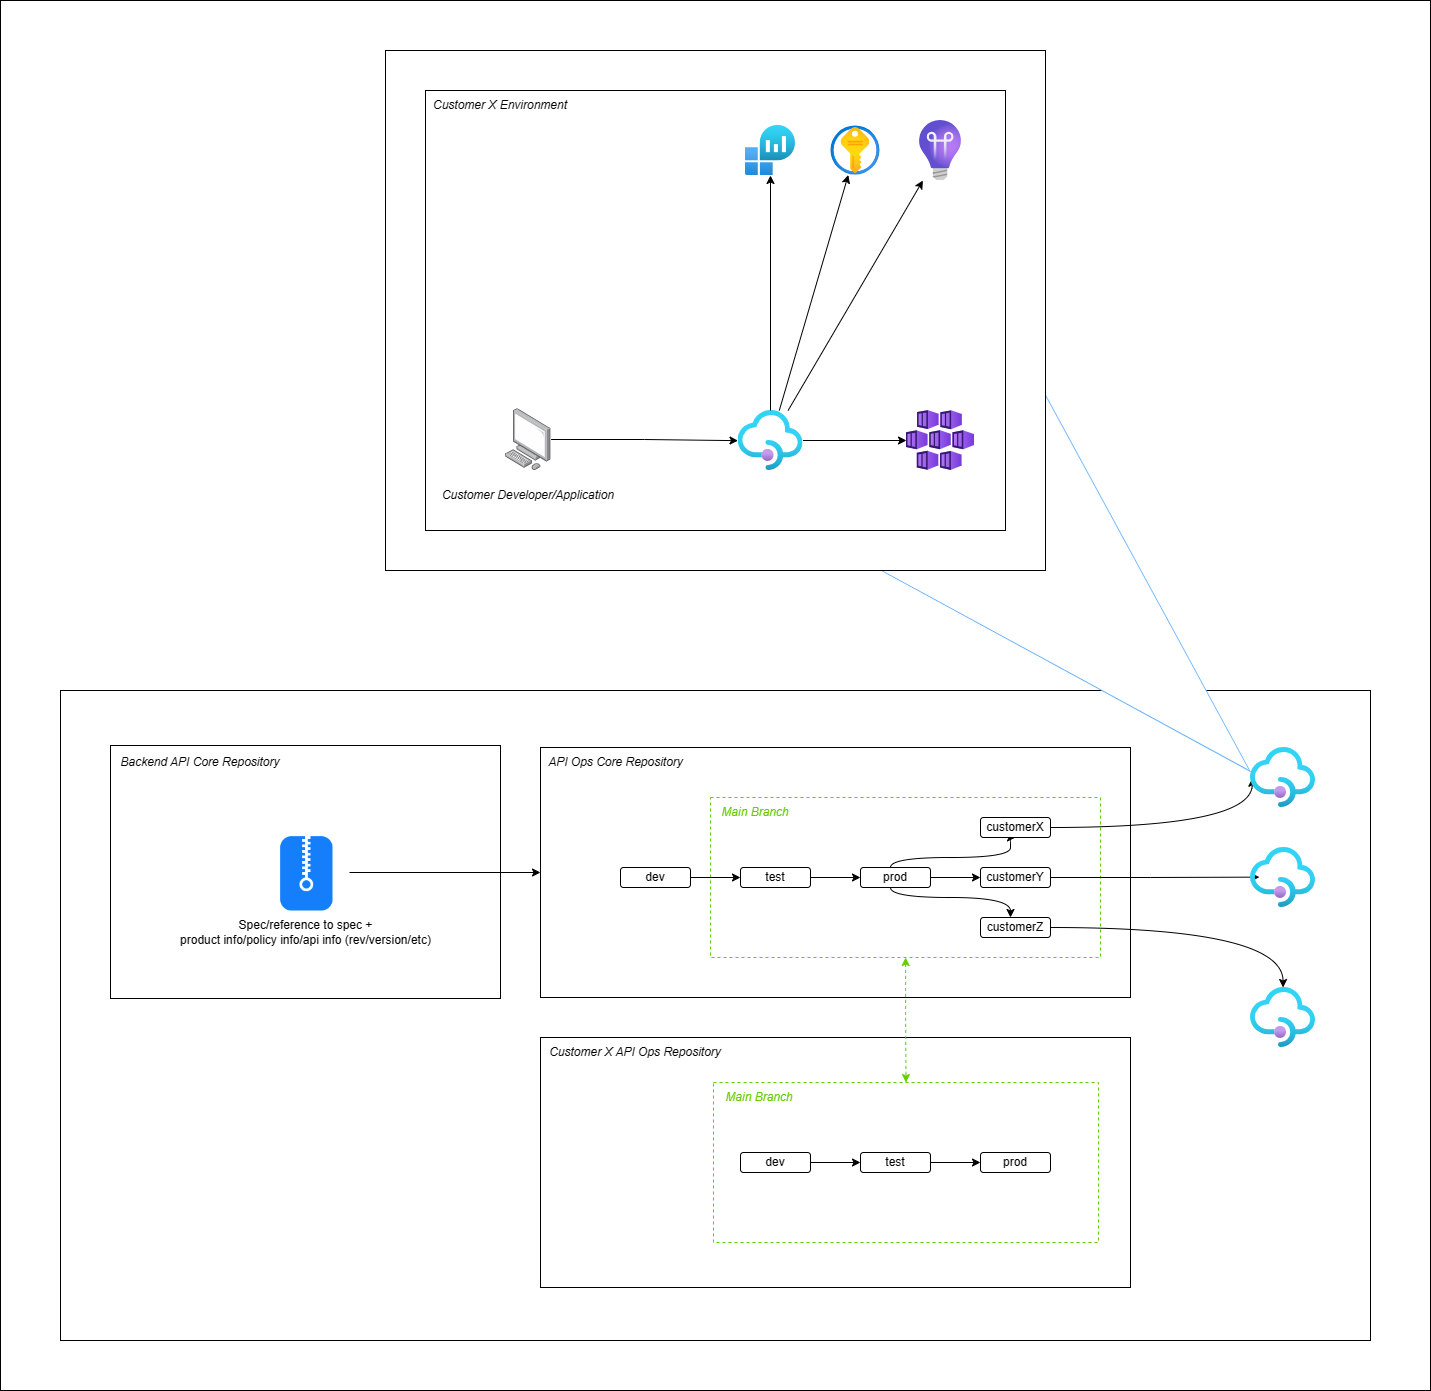

The diagram above was exported from draw.io. Its source (the exported page's mxGraphModel, read from the mxfile embedded in the PNG):
<mxGraphModel dx="1940" dy="1443" grid="1" gridSize="10" guides="1" tooltips="1" connect="1" arrows="1" fold="1" page="1" pageScale="1" pageWidth="850" pageHeight="1100" math="0" shadow="0">
  <root>
    <mxCell id="0" />
    <mxCell id="1" parent="0" />
    <mxCell id="asoLXX4vzsIIh42s9x8h-74" value="" style="rounded=0;whiteSpace=wrap;html=1;" vertex="1" parent="1">
      <mxGeometry x="140" y="100" width="1430" height="1390" as="geometry" />
    </mxCell>
    <mxCell id="asoLXX4vzsIIh42s9x8h-31" value="" style="rounded=0;whiteSpace=wrap;html=1;" vertex="1" parent="1">
      <mxGeometry x="200" y="790" width="1310" height="650" as="geometry" />
    </mxCell>
    <mxCell id="asoLXX4vzsIIh42s9x8h-32" value="" style="rounded=0;whiteSpace=wrap;html=1;" vertex="1" parent="1">
      <mxGeometry x="680" y="1137" width="590" height="250" as="geometry" />
    </mxCell>
    <mxCell id="asoLXX4vzsIIh42s9x8h-33" value="" style="rounded=0;whiteSpace=wrap;html=1;" vertex="1" parent="1">
      <mxGeometry x="680" y="847" width="590" height="250" as="geometry" />
    </mxCell>
    <mxCell id="asoLXX4vzsIIh42s9x8h-34" style="edgeStyle=orthogonalEdgeStyle;rounded=0;orthogonalLoop=1;jettySize=auto;html=1;entryX=0.5;entryY=0;entryDx=0;entryDy=0;dashed=1;strokeColor=#66CC00;startArrow=classic;startFill=1;" edge="1" parent="1" source="asoLXX4vzsIIh42s9x8h-35" target="asoLXX4vzsIIh42s9x8h-50">
      <mxGeometry relative="1" as="geometry" />
    </mxCell>
    <mxCell id="asoLXX4vzsIIh42s9x8h-35" value="" style="rounded=0;whiteSpace=wrap;html=1;dashed=1;strokeColor=#66CC00;" vertex="1" parent="1">
      <mxGeometry x="850" y="897" width="390" height="160" as="geometry" />
    </mxCell>
    <mxCell id="asoLXX4vzsIIh42s9x8h-36" style="edgeStyle=orthogonalEdgeStyle;rounded=0;orthogonalLoop=1;jettySize=auto;html=1;" edge="1" parent="1" source="asoLXX4vzsIIh42s9x8h-37" target="asoLXX4vzsIIh42s9x8h-39">
      <mxGeometry relative="1" as="geometry" />
    </mxCell>
    <mxCell id="asoLXX4vzsIIh42s9x8h-37" value="dev" style="rounded=1;whiteSpace=wrap;html=1;" vertex="1" parent="1">
      <mxGeometry x="760" y="967" width="70" height="20" as="geometry" />
    </mxCell>
    <mxCell id="asoLXX4vzsIIh42s9x8h-38" style="edgeStyle=orthogonalEdgeStyle;rounded=0;orthogonalLoop=1;jettySize=auto;html=1;" edge="1" parent="1" source="asoLXX4vzsIIh42s9x8h-39" target="asoLXX4vzsIIh42s9x8h-45">
      <mxGeometry relative="1" as="geometry" />
    </mxCell>
    <mxCell id="asoLXX4vzsIIh42s9x8h-39" value="test" style="rounded=1;whiteSpace=wrap;html=1;" vertex="1" parent="1">
      <mxGeometry x="880" y="967" width="70" height="20" as="geometry" />
    </mxCell>
    <mxCell id="asoLXX4vzsIIh42s9x8h-40" style="edgeStyle=orthogonalEdgeStyle;rounded=0;orthogonalLoop=1;jettySize=auto;html=1;curved=1;" edge="1" parent="1" source="asoLXX4vzsIIh42s9x8h-41" target="asoLXX4vzsIIh42s9x8h-58">
      <mxGeometry relative="1" as="geometry" />
    </mxCell>
    <mxCell id="asoLXX4vzsIIh42s9x8h-41" value="customerZ" style="rounded=1;whiteSpace=wrap;html=1;" vertex="1" parent="1">
      <mxGeometry x="1120" y="1017" width="70" height="20" as="geometry" />
    </mxCell>
    <mxCell id="asoLXX4vzsIIh42s9x8h-42" style="edgeStyle=orthogonalEdgeStyle;rounded=0;orthogonalLoop=1;jettySize=auto;html=1;entryX=0;entryY=0.5;entryDx=0;entryDy=0;" edge="1" parent="1" source="asoLXX4vzsIIh42s9x8h-45" target="asoLXX4vzsIIh42s9x8h-49">
      <mxGeometry relative="1" as="geometry" />
    </mxCell>
    <mxCell id="asoLXX4vzsIIh42s9x8h-43" style="edgeStyle=orthogonalEdgeStyle;rounded=0;orthogonalLoop=1;jettySize=auto;html=1;curved=1;" edge="1" parent="1" source="asoLXX4vzsIIh42s9x8h-45" target="asoLXX4vzsIIh42s9x8h-41">
      <mxGeometry relative="1" as="geometry">
        <Array as="points">
          <mxPoint x="1030" y="997" />
          <mxPoint x="1150" y="997" />
        </Array>
      </mxGeometry>
    </mxCell>
    <mxCell id="asoLXX4vzsIIh42s9x8h-44" style="edgeStyle=orthogonalEdgeStyle;rounded=0;orthogonalLoop=1;jettySize=auto;html=1;entryX=0.5;entryY=1;entryDx=0;entryDy=0;curved=1;" edge="1" parent="1" source="asoLXX4vzsIIh42s9x8h-45" target="asoLXX4vzsIIh42s9x8h-47">
      <mxGeometry relative="1" as="geometry">
        <Array as="points">
          <mxPoint x="1030" y="957" />
          <mxPoint x="1150" y="957" />
        </Array>
      </mxGeometry>
    </mxCell>
    <mxCell id="asoLXX4vzsIIh42s9x8h-45" value="prod" style="rounded=1;whiteSpace=wrap;html=1;" vertex="1" parent="1">
      <mxGeometry x="1000" y="967" width="70" height="20" as="geometry" />
    </mxCell>
    <mxCell id="asoLXX4vzsIIh42s9x8h-46" style="edgeStyle=orthogonalEdgeStyle;rounded=0;orthogonalLoop=1;jettySize=auto;html=1;entryX=0.027;entryY=0.513;entryDx=0;entryDy=0;entryPerimeter=0;curved=1;" edge="1" parent="1" source="asoLXX4vzsIIh42s9x8h-47" target="asoLXX4vzsIIh42s9x8h-60">
      <mxGeometry relative="1" as="geometry" />
    </mxCell>
    <mxCell id="asoLXX4vzsIIh42s9x8h-47" value="customerX" style="rounded=1;whiteSpace=wrap;html=1;" vertex="1" parent="1">
      <mxGeometry x="1120" y="917" width="70" height="20" as="geometry" />
    </mxCell>
    <mxCell id="asoLXX4vzsIIh42s9x8h-48" style="edgeStyle=orthogonalEdgeStyle;rounded=0;orthogonalLoop=1;jettySize=auto;html=1;entryX=0.137;entryY=0.494;entryDx=0;entryDy=0;entryPerimeter=0;" edge="1" parent="1" source="asoLXX4vzsIIh42s9x8h-49" target="asoLXX4vzsIIh42s9x8h-59">
      <mxGeometry relative="1" as="geometry" />
    </mxCell>
    <mxCell id="asoLXX4vzsIIh42s9x8h-49" value="customerY" style="rounded=1;whiteSpace=wrap;html=1;" vertex="1" parent="1">
      <mxGeometry x="1120" y="967" width="70" height="20" as="geometry" />
    </mxCell>
    <mxCell id="asoLXX4vzsIIh42s9x8h-50" value="" style="rounded=0;whiteSpace=wrap;html=1;dashed=1;strokeColor=#66CC00;" vertex="1" parent="1">
      <mxGeometry x="853" y="1182" width="385" height="160" as="geometry" />
    </mxCell>
    <mxCell id="asoLXX4vzsIIh42s9x8h-51" style="edgeStyle=orthogonalEdgeStyle;rounded=0;orthogonalLoop=1;jettySize=auto;html=1;" edge="1" parent="1" source="asoLXX4vzsIIh42s9x8h-52" target="asoLXX4vzsIIh42s9x8h-54">
      <mxGeometry relative="1" as="geometry" />
    </mxCell>
    <mxCell id="asoLXX4vzsIIh42s9x8h-52" value="dev" style="rounded=1;whiteSpace=wrap;html=1;" vertex="1" parent="1">
      <mxGeometry x="880" y="1252" width="70" height="20" as="geometry" />
    </mxCell>
    <mxCell id="asoLXX4vzsIIh42s9x8h-53" style="edgeStyle=orthogonalEdgeStyle;rounded=0;orthogonalLoop=1;jettySize=auto;html=1;" edge="1" parent="1" source="asoLXX4vzsIIh42s9x8h-54" target="asoLXX4vzsIIh42s9x8h-55">
      <mxGeometry relative="1" as="geometry" />
    </mxCell>
    <mxCell id="asoLXX4vzsIIh42s9x8h-54" value="test" style="rounded=1;whiteSpace=wrap;html=1;" vertex="1" parent="1">
      <mxGeometry x="1000" y="1252" width="70" height="20" as="geometry" />
    </mxCell>
    <mxCell id="asoLXX4vzsIIh42s9x8h-55" value="prod" style="rounded=1;whiteSpace=wrap;html=1;" vertex="1" parent="1">
      <mxGeometry x="1120" y="1252" width="70" height="20" as="geometry" />
    </mxCell>
    <mxCell id="asoLXX4vzsIIh42s9x8h-56" value="&lt;i style=&quot;border-color: var(--border-color);&quot;&gt;API Ops Core Repository&lt;/i&gt;" style="text;strokeColor=none;align=center;fillColor=none;html=1;verticalAlign=middle;whiteSpace=wrap;rounded=0;" vertex="1" parent="1">
      <mxGeometry x="681" y="847" width="149" height="30" as="geometry" />
    </mxCell>
    <mxCell id="asoLXX4vzsIIh42s9x8h-57" value="&lt;i style=&quot;border-color: var(--border-color);&quot;&gt;Customer X API Ops Repository&lt;/i&gt;" style="text;strokeColor=none;align=center;fillColor=none;html=1;verticalAlign=middle;whiteSpace=wrap;rounded=0;" vertex="1" parent="1">
      <mxGeometry x="680" y="1137" width="190" height="30" as="geometry" />
    </mxCell>
    <mxCell id="asoLXX4vzsIIh42s9x8h-58" value="" style="image;aspect=fixed;html=1;points=[];align=center;fontSize=12;image=img/lib/azure2/app_services/API_Management_Services.svg;" vertex="1" parent="1">
      <mxGeometry x="1390" y="1087" width="65" height="60" as="geometry" />
    </mxCell>
    <mxCell id="asoLXX4vzsIIh42s9x8h-59" value="" style="image;aspect=fixed;html=1;points=[];align=center;fontSize=12;image=img/lib/azure2/integration/API_Management_Services.svg;" vertex="1" parent="1">
      <mxGeometry x="1390" y="947" width="65" height="60" as="geometry" />
    </mxCell>
    <mxCell id="asoLXX4vzsIIh42s9x8h-60" value="" style="image;aspect=fixed;html=1;points=[];align=center;fontSize=12;image=img/lib/azure2/integration/API_Management_Services.svg;" vertex="1" parent="1">
      <mxGeometry x="1390" y="847" width="65" height="60" as="geometry" />
    </mxCell>
    <mxCell id="asoLXX4vzsIIh42s9x8h-61" value="&lt;i&gt;Main Branch&lt;/i&gt;" style="text;strokeColor=none;align=center;fillColor=none;html=1;verticalAlign=middle;whiteSpace=wrap;rounded=0;fontColor=#66CC00;" vertex="1" parent="1">
      <mxGeometry x="850" y="897" width="90" height="30" as="geometry" />
    </mxCell>
    <mxCell id="asoLXX4vzsIIh42s9x8h-62" value="&lt;i&gt;Main Branch&lt;/i&gt;" style="text;strokeColor=none;align=center;fillColor=none;html=1;verticalAlign=middle;whiteSpace=wrap;rounded=0;fontColor=#66CC00;" vertex="1" parent="1">
      <mxGeometry x="854" y="1182" width="90" height="30" as="geometry" />
    </mxCell>
    <mxCell id="asoLXX4vzsIIh42s9x8h-63" value="" style="rounded=0;whiteSpace=wrap;html=1;" vertex="1" parent="1">
      <mxGeometry x="250" y="845" width="390" height="253" as="geometry" />
    </mxCell>
    <mxCell id="asoLXX4vzsIIh42s9x8h-64" value="&lt;i style=&quot;border-color: var(--border-color);&quot;&gt;Backend API Core Repository&lt;/i&gt;" style="text;strokeColor=none;align=center;fillColor=none;html=1;verticalAlign=middle;whiteSpace=wrap;rounded=0;" vertex="1" parent="1">
      <mxGeometry x="250" y="847" width="180" height="30" as="geometry" />
    </mxCell>
    <mxCell id="asoLXX4vzsIIh42s9x8h-65" style="edgeStyle=orthogonalEdgeStyle;rounded=0;orthogonalLoop=1;jettySize=auto;html=1;" edge="1" parent="1" source="asoLXX4vzsIIh42s9x8h-66" target="asoLXX4vzsIIh42s9x8h-33">
      <mxGeometry relative="1" as="geometry" />
    </mxCell>
    <mxCell id="asoLXX4vzsIIh42s9x8h-66" value="" style="shape=image;html=1;verticalAlign=top;verticalLabelPosition=bottom;labelBackgroundColor=#ffffff;imageAspect=0;aspect=fixed;image=https://cdn1.iconfinder.com/data/icons/hawcons/32/698837-icon-110-zip-128.png" vertex="1" parent="1">
      <mxGeometry x="401" y="928" width="88" height="88" as="geometry" />
    </mxCell>
    <mxCell id="asoLXX4vzsIIh42s9x8h-67" value="Spec/reference to spec + &lt;br&gt;product info/policy info/api info (rev/version/etc)" style="text;strokeColor=none;align=center;fillColor=none;html=1;verticalAlign=middle;whiteSpace=wrap;rounded=0;" vertex="1" parent="1">
      <mxGeometry x="307.5" y="1017" width="275" height="30" as="geometry" />
    </mxCell>
    <mxCell id="asoLXX4vzsIIh42s9x8h-72" value="" style="triangle;whiteSpace=wrap;html=1;direction=south;rotation=-45;strokeColor=#66B2FF;" vertex="1" parent="1">
      <mxGeometry x="1110.32" y="503.46" width="254.05" height="429.94" as="geometry" />
    </mxCell>
    <mxCell id="asoLXX4vzsIIh42s9x8h-1" value="" style="rounded=0;whiteSpace=wrap;html=1;" vertex="1" parent="1">
      <mxGeometry x="525" y="150" width="660" height="520" as="geometry" />
    </mxCell>
    <mxCell id="asoLXX4vzsIIh42s9x8h-2" value="" style="rounded=0;whiteSpace=wrap;html=1;" vertex="1" parent="1">
      <mxGeometry x="565" y="190" width="580" height="440" as="geometry" />
    </mxCell>
    <mxCell id="asoLXX4vzsIIh42s9x8h-3" style="edgeStyle=orthogonalEdgeStyle;rounded=0;orthogonalLoop=1;jettySize=auto;html=1;" edge="1" parent="1" source="asoLXX4vzsIIh42s9x8h-4" target="asoLXX4vzsIIh42s9x8h-7">
      <mxGeometry relative="1" as="geometry" />
    </mxCell>
    <mxCell id="asoLXX4vzsIIh42s9x8h-4" value="" style="image;aspect=fixed;html=1;points=[];align=center;fontSize=12;image=img/lib/azure2/app_services/API_Management_Services.svg;" vertex="1" parent="1">
      <mxGeometry x="877.5" y="510" width="65" height="60" as="geometry" />
    </mxCell>
    <mxCell id="asoLXX4vzsIIh42s9x8h-5" style="edgeStyle=orthogonalEdgeStyle;rounded=0;orthogonalLoop=1;jettySize=auto;html=1;" edge="1" parent="1" source="asoLXX4vzsIIh42s9x8h-6" target="asoLXX4vzsIIh42s9x8h-4">
      <mxGeometry relative="1" as="geometry" />
    </mxCell>
    <mxCell id="asoLXX4vzsIIh42s9x8h-6" value="" style="image;points=[];aspect=fixed;html=1;align=center;shadow=0;dashed=0;image=img/lib/allied_telesis/computer_and_terminals/Personal_Computer.svg;" vertex="1" parent="1">
      <mxGeometry x="645" y="508.20000000000005" width="45.6" height="61.800000000000004" as="geometry" />
    </mxCell>
    <mxCell id="asoLXX4vzsIIh42s9x8h-7" value="" style="image;aspect=fixed;html=1;points=[];align=center;fontSize=12;image=img/lib/azure2/compute/Kubernetes_Services.svg;" vertex="1" parent="1">
      <mxGeometry x="1046" y="510" width="68" height="60" as="geometry" />
    </mxCell>
    <mxCell id="asoLXX4vzsIIh42s9x8h-8" value="&lt;i&gt;Customer X Environment&lt;/i&gt;" style="text;strokeColor=none;align=center;fillColor=none;html=1;verticalAlign=middle;whiteSpace=wrap;rounded=0;" vertex="1" parent="1">
      <mxGeometry x="565" y="190" width="150" height="30" as="geometry" />
    </mxCell>
    <mxCell id="asoLXX4vzsIIh42s9x8h-9" value="&lt;i&gt;Customer Developer/Application&lt;/i&gt;" style="text;strokeColor=none;align=center;fillColor=none;html=1;verticalAlign=middle;whiteSpace=wrap;rounded=0;" vertex="1" parent="1">
      <mxGeometry x="576.7" y="580" width="182.2" height="30" as="geometry" />
    </mxCell>
    <mxCell id="asoLXX4vzsIIh42s9x8h-10" value="" style="image;aspect=fixed;html=1;points=[];align=center;fontSize=12;image=img/lib/azure2/analytics/Log_Analytics_Workspaces.svg;" vertex="1" parent="1">
      <mxGeometry x="885" y="225" width="50" height="50" as="geometry" />
    </mxCell>
    <mxCell id="asoLXX4vzsIIh42s9x8h-11" value="" style="image;aspect=fixed;html=1;points=[];align=center;fontSize=12;image=img/lib/azure2/devops/Application_Insights.svg;" vertex="1" parent="1">
      <mxGeometry x="1059.05" y="220" width="41.9" height="60" as="geometry" />
    </mxCell>
    <mxCell id="asoLXX4vzsIIh42s9x8h-12" value="" style="image;aspect=fixed;html=1;points=[];align=center;fontSize=12;image=img/lib/azure2/security/Key_Vaults.svg;" vertex="1" parent="1">
      <mxGeometry x="970.5" y="225.5" width="49" height="49" as="geometry" />
    </mxCell>
    <mxCell id="asoLXX4vzsIIh42s9x8h-13" style="edgeStyle=orthogonalEdgeStyle;rounded=0;orthogonalLoop=1;jettySize=auto;html=1;" edge="1" parent="1" source="asoLXX4vzsIIh42s9x8h-4" target="asoLXX4vzsIIh42s9x8h-10">
      <mxGeometry relative="1" as="geometry" />
    </mxCell>
    <mxCell id="asoLXX4vzsIIh42s9x8h-14" style="rounded=0;orthogonalLoop=1;jettySize=auto;html=1;" edge="1" parent="1" source="asoLXX4vzsIIh42s9x8h-4" target="asoLXX4vzsIIh42s9x8h-11">
      <mxGeometry relative="1" as="geometry" />
    </mxCell>
    <mxCell id="asoLXX4vzsIIh42s9x8h-15" style="rounded=0;orthogonalLoop=1;jettySize=auto;html=1;" edge="1" parent="1" source="asoLXX4vzsIIh42s9x8h-4" target="asoLXX4vzsIIh42s9x8h-12">
      <mxGeometry relative="1" as="geometry" />
    </mxCell>
  </root>
</mxGraphModel>